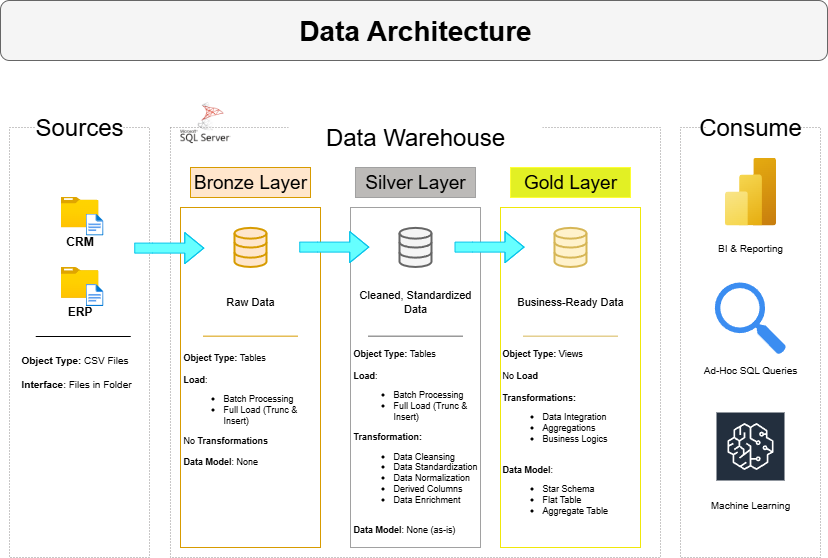

The diagram above was exported from draw.io. Its source (the exported page's mxGraphModel, read from the mxfile embedded in the PNG):
<mxGraphModel dx="1426" dy="743" grid="1" gridSize="10" guides="1" tooltips="1" connect="1" arrows="1" fold="1" page="1" pageScale="1" pageWidth="827" pageHeight="1169" math="0" shadow="0">
  <root>
    <mxCell id="0" />
    <mxCell id="1" parent="0" />
    <mxCell id="Q_yRsUNR09_YNilsrzFc-1" value="" style="rounded=1;whiteSpace=wrap;html=1;fillColor=#f5f5f5;fontColor=#333333;strokeColor=#666666;" vertex="1" parent="1">
      <mxGeometry y="20" width="827" height="60" as="geometry" />
    </mxCell>
    <mxCell id="Nvf8yY46JNlb3xqvv7Vy-1" value="&lt;font&gt;Data Architecture&lt;/font&gt;" style="text;align=center;html=1;verticalAlign=middle;whiteSpace=wrap;rounded=0;fontStyle=1;fontSize=28;" parent="1" vertex="1">
      <mxGeometry x="240" y="20" width="350" height="60" as="geometry" />
    </mxCell>
    <mxCell id="Nvf8yY46JNlb3xqvv7Vy-3" value="" style="rounded=0;whiteSpace=wrap;html=1;dashed=1;dashPattern=1 2;strokeColor=light-dark(#929090, #ededed);fillColor=none;" parent="1" vertex="1">
      <mxGeometry x="9" y="147" width="140" height="430" as="geometry" />
    </mxCell>
    <mxCell id="Nvf8yY46JNlb3xqvv7Vy-4" value="Sources" style="rounded=0;whiteSpace=wrap;html=1;fontSize=24;fillColor=default;strokeColor=none;" parent="1" vertex="1">
      <mxGeometry x="35.25" y="127" width="87.5" height="40" as="geometry" />
    </mxCell>
    <mxCell id="Nvf8yY46JNlb3xqvv7Vy-5" value="" style="rounded=0;whiteSpace=wrap;html=1;dashed=1;dashPattern=1 2;strokeColor=light-dark(#929090, #ededed);fillColor=none;" parent="1" vertex="1">
      <mxGeometry x="169.99" y="147" width="490.01" height="430" as="geometry" />
    </mxCell>
    <mxCell id="Nvf8yY46JNlb3xqvv7Vy-6" value="Data Warehouse" style="rounded=0;whiteSpace=wrap;html=1;fontSize=24;fillColor=default;strokeColor=none;" parent="1" vertex="1">
      <mxGeometry x="288.12" y="137" width="253.75" height="40" as="geometry" />
    </mxCell>
    <mxCell id="Nvf8yY46JNlb3xqvv7Vy-7" value="" style="rounded=0;whiteSpace=wrap;html=1;dashed=1;dashPattern=1 2;strokeColor=light-dark(#929090, #ededed);fillColor=none;" parent="1" vertex="1">
      <mxGeometry x="680" y="147" width="140" height="430" as="geometry" />
    </mxCell>
    <mxCell id="Nvf8yY46JNlb3xqvv7Vy-8" value="Consume" style="rounded=0;whiteSpace=wrap;html=1;fontSize=24;fillColor=default;strokeColor=none;verticalAlign=middle;" parent="1" vertex="1">
      <mxGeometry x="706.25" y="127" width="87.5" height="40" as="geometry" />
    </mxCell>
    <mxCell id="Nvf8yY46JNlb3xqvv7Vy-9" value="Bronze Layer" style="rounded=0;whiteSpace=wrap;html=1;fontSize=19;fillColor=#ffe6cc;strokeColor=#d79b00;verticalAlign=middle;fontStyle=0" parent="1" vertex="1">
      <mxGeometry x="190" y="187" width="120" height="30" as="geometry" />
    </mxCell>
    <mxCell id="Nvf8yY46JNlb3xqvv7Vy-11" value="" style="rounded=0;whiteSpace=wrap;html=1;fontSize=19;fillColor=none;strokeColor=#d79b00;verticalAlign=middle;fontStyle=0" parent="1" vertex="1">
      <mxGeometry x="180" y="227" width="140" height="340" as="geometry" />
    </mxCell>
    <mxCell id="Nvf8yY46JNlb3xqvv7Vy-12" value="Silver Layer" style="rounded=0;whiteSpace=wrap;html=1;fontSize=19;fillColor=light-dark(#bcbab8, #36210a);strokeColor=light-dark(#a1a1a1, #996500);verticalAlign=middle;fontStyle=0" parent="1" vertex="1">
      <mxGeometry x="354.99" y="187" width="120" height="30" as="geometry" />
    </mxCell>
    <mxCell id="Nvf8yY46JNlb3xqvv7Vy-13" value="" style="rounded=0;whiteSpace=wrap;html=1;fontSize=19;fillColor=none;strokeColor=light-dark(#a1a1a1, #996500);verticalAlign=middle;fontStyle=0" parent="1" vertex="1">
      <mxGeometry x="350" y="227" width="130" height="340" as="geometry" />
    </mxCell>
    <mxCell id="Nvf8yY46JNlb3xqvv7Vy-14" value="Gold Layer" style="rounded=0;whiteSpace=wrap;html=1;fontSize=19;fillColor=light-dark(#e2f024, #36210a);strokeColor=#FFFF33;verticalAlign=middle;fontStyle=0" parent="1" vertex="1">
      <mxGeometry x="510" y="187" width="120" height="30" as="geometry" />
    </mxCell>
    <mxCell id="Nvf8yY46JNlb3xqvv7Vy-15" value="" style="rounded=0;whiteSpace=wrap;html=1;fontSize=19;fillColor=none;strokeColor=light-dark(#f0e80a, #996500);verticalAlign=middle;fontStyle=0" parent="1" vertex="1">
      <mxGeometry x="500" y="227" width="140" height="340" as="geometry" />
    </mxCell>
    <mxCell id="Nvf8yY46JNlb3xqvv7Vy-17" value="&lt;b&gt;CRM&lt;/b&gt;" style="image;aspect=fixed;html=1;points=[];align=center;fontSize=12;image=img/lib/azure2/general/Folder_Blank.svg;" parent="1" vertex="1">
      <mxGeometry x="60" y="216" width="38" height="30.84" as="geometry" />
    </mxCell>
    <mxCell id="Nvf8yY46JNlb3xqvv7Vy-18" value="" style="image;aspect=fixed;html=1;points=[];align=center;fontSize=12;image=img/lib/azure2/general/File.svg;" parent="1" vertex="1">
      <mxGeometry x="85.11" y="233" width="17.89" height="22.04" as="geometry" />
    </mxCell>
    <mxCell id="Nvf8yY46JNlb3xqvv7Vy-24" value="&lt;b&gt;ERP&lt;/b&gt;" style="image;aspect=fixed;html=1;points=[];align=center;fontSize=12;image=img/lib/azure2/general/Folder_Blank.svg;" parent="1" vertex="1">
      <mxGeometry x="60" y="286.48" width="38" height="30.84" as="geometry" />
    </mxCell>
    <mxCell id="Nvf8yY46JNlb3xqvv7Vy-25" value="" style="image;aspect=fixed;html=1;points=[];align=center;fontSize=12;image=img/lib/azure2/general/File.svg;" parent="1" vertex="1">
      <mxGeometry x="85.11000000000001" y="303.48" width="17.89" height="22.04" as="geometry" />
    </mxCell>
    <mxCell id="TvhP9luM0iKw34duKMEu-7" value="" style="endArrow=none;html=1;rounded=0;" parent="1" edge="1">
      <mxGeometry width="50" height="50" relative="1" as="geometry">
        <mxPoint x="35.25" y="356" as="sourcePoint" />
        <mxPoint x="130.25" y="356" as="targetPoint" />
      </mxGeometry>
    </mxCell>
    <mxCell id="TvhP9luM0iKw34duKMEu-8" value="&lt;b&gt;Object Type:&lt;/b&gt; CSV Files&lt;div&gt;&lt;br&gt;&lt;div&gt;&lt;b&gt;Interface&lt;/b&gt;: Files in Folder&lt;/div&gt;&lt;/div&gt;" style="text;html=1;align=left;verticalAlign=middle;whiteSpace=wrap;rounded=0;fontSize=10;" parent="1" vertex="1">
      <mxGeometry x="19" y="366" width="130" height="50" as="geometry" />
    </mxCell>
    <mxCell id="TvhP9luM0iKw34duKMEu-9" value="" style="html=1;verticalLabelPosition=bottom;align=center;labelBackgroundColor=#ffffff;verticalAlign=top;strokeWidth=2;strokeColor=#d79b00;shadow=0;dashed=0;shape=mxgraph.ios7.icons.data;fillColor=#ffe6cc;" parent="1" vertex="1">
      <mxGeometry x="234" y="247.38" width="32" height="39.1" as="geometry" />
    </mxCell>
    <mxCell id="TvhP9luM0iKw34duKMEu-10" value="" style="html=1;verticalLabelPosition=bottom;align=center;labelBackgroundColor=#ffffff;verticalAlign=top;strokeWidth=2;strokeColor=#666666;shadow=0;dashed=0;shape=mxgraph.ios7.icons.data;fillColor=#f5f5f5;fontColor=#333333;" parent="1" vertex="1">
      <mxGeometry x="399" y="247.38" width="32" height="39.1" as="geometry" />
    </mxCell>
    <mxCell id="TvhP9luM0iKw34duKMEu-11" value="" style="html=1;verticalLabelPosition=bottom;align=center;labelBackgroundColor=#ffffff;verticalAlign=top;strokeWidth=2;strokeColor=#d6b656;shadow=0;dashed=0;shape=mxgraph.ios7.icons.data;fillColor=#fff2cc;" parent="1" vertex="1">
      <mxGeometry x="554" y="247.38" width="32" height="39.1" as="geometry" />
    </mxCell>
    <mxCell id="TvhP9luM0iKw34duKMEu-15" value="" style="shape=flexArrow;endArrow=classic;html=1;rounded=0;strokeColor=light-dark(#06c4ea, #ededed);fillColor=#66FFFF;" parent="1" edge="1">
      <mxGeometry width="50" height="50" relative="1" as="geometry">
        <mxPoint x="133.75" y="267.6" as="sourcePoint" />
        <mxPoint x="203.75" y="267.6" as="targetPoint" />
        <Array as="points">
          <mxPoint x="151.87" y="267.6" />
        </Array>
      </mxGeometry>
    </mxCell>
    <mxCell id="TvhP9luM0iKw34duKMEu-16" value="" style="shape=flexArrow;endArrow=classic;html=1;rounded=0;strokeColor=light-dark(#06c4ea, #ededed);fillColor=#66FFFF;" parent="1" edge="1">
      <mxGeometry width="50" height="50" relative="1" as="geometry">
        <mxPoint x="298.75" y="266.6" as="sourcePoint" />
        <mxPoint x="368.75" y="266.6" as="targetPoint" />
        <Array as="points">
          <mxPoint x="316.87" y="266.6" />
        </Array>
      </mxGeometry>
    </mxCell>
    <mxCell id="TvhP9luM0iKw34duKMEu-17" value="" style="shape=flexArrow;endArrow=classic;html=1;rounded=0;strokeColor=light-dark(#06c4ea, #ededed);fillColor=#66FFFF;" parent="1" edge="1">
      <mxGeometry width="50" height="50" relative="1" as="geometry">
        <mxPoint x="454" y="266.6" as="sourcePoint" />
        <mxPoint x="524" y="266.6" as="targetPoint" />
        <Array as="points">
          <mxPoint x="472.12" y="266.6" />
        </Array>
      </mxGeometry>
    </mxCell>
    <mxCell id="TvhP9luM0iKw34duKMEu-18" value="Raw Data" style="text;html=1;align=center;verticalAlign=middle;whiteSpace=wrap;rounded=0;fontSize=11;" parent="1" vertex="1">
      <mxGeometry x="220" y="306" width="60" height="30" as="geometry" />
    </mxCell>
    <mxCell id="TvhP9luM0iKw34duKMEu-20" value="Cleaned, Standardized Data" style="text;html=1;align=center;verticalAlign=middle;whiteSpace=wrap;rounded=0;fontSize=11;" parent="1" vertex="1">
      <mxGeometry x="355" y="306" width="120" height="30" as="geometry" />
    </mxCell>
    <mxCell id="TvhP9luM0iKw34duKMEu-21" value="Business-Ready Data" style="text;html=1;align=center;verticalAlign=middle;whiteSpace=wrap;rounded=0;fontSize=11;" parent="1" vertex="1">
      <mxGeometry x="515" y="306" width="110" height="30" as="geometry" />
    </mxCell>
    <mxCell id="TvhP9luM0iKw34duKMEu-22" value="" style="endArrow=none;html=1;rounded=0;fillColor=#ffe6cc;strokeColor=#d79b00;" parent="1" edge="1">
      <mxGeometry width="50" height="50" relative="1" as="geometry">
        <mxPoint x="202.5" y="355.66" as="sourcePoint" />
        <mxPoint x="297.5" y="355.66" as="targetPoint" />
      </mxGeometry>
    </mxCell>
    <mxCell id="TvhP9luM0iKw34duKMEu-23" value="" style="endArrow=none;html=1;rounded=0;fillColor=#f5f5f5;strokeColor=#666666;" parent="1" edge="1">
      <mxGeometry width="50" height="50" relative="1" as="geometry">
        <mxPoint x="367.5" y="355.66" as="sourcePoint" />
        <mxPoint x="462.5" y="355.66" as="targetPoint" />
      </mxGeometry>
    </mxCell>
    <mxCell id="TvhP9luM0iKw34duKMEu-24" value="" style="endArrow=none;html=1;rounded=0;fillColor=#fff2cc;strokeColor=#d6b656;" parent="1" edge="1">
      <mxGeometry width="50" height="50" relative="1" as="geometry">
        <mxPoint x="522.5" y="355.66" as="sourcePoint" />
        <mxPoint x="617.5" y="355.66" as="targetPoint" />
      </mxGeometry>
    </mxCell>
    <mxCell id="TvhP9luM0iKw34duKMEu-25" value="&lt;b&gt;Object Type:&lt;/b&gt; Tables&lt;div&gt;&lt;br&gt;&lt;div&gt;&lt;b&gt;Load&lt;/b&gt;:&amp;nbsp;&lt;/div&gt;&lt;/div&gt;&lt;div&gt;&lt;ul&gt;&lt;li&gt;Batch Processing&lt;/li&gt;&lt;li&gt;Full Load (Trunc &amp;amp; Insert)&lt;/li&gt;&lt;/ul&gt;No &lt;b&gt;Transformations&lt;/b&gt;&lt;/div&gt;&lt;div&gt;&lt;br&gt;&lt;/div&gt;&lt;div&gt;&lt;b&gt;Data Model&lt;/b&gt;: None&lt;/div&gt;" style="text;html=1;align=left;verticalAlign=middle;whiteSpace=wrap;rounded=0;fontSize=9;" parent="1" vertex="1">
      <mxGeometry x="181" y="364" width="140" height="130" as="geometry" />
    </mxCell>
    <mxCell id="TvhP9luM0iKw34duKMEu-26" value="&lt;b&gt;Object Type:&lt;/b&gt; Tables&lt;div&gt;&lt;br&gt;&lt;div&gt;&lt;b&gt;Load&lt;/b&gt;:&amp;nbsp;&lt;/div&gt;&lt;/div&gt;&lt;div&gt;&lt;ul&gt;&lt;li&gt;Batch Processing&lt;/li&gt;&lt;li&gt;Full Load (Trunc &amp;amp; Insert)&lt;/li&gt;&lt;/ul&gt;&lt;b&gt;Transformation:&lt;/b&gt;&lt;/div&gt;&lt;div&gt;&lt;ul&gt;&lt;li&gt;Data Cleansing&lt;/li&gt;&lt;li&gt;Data Standardization&lt;/li&gt;&lt;li&gt;Data Normalization&lt;/li&gt;&lt;li&gt;Derived Columns&lt;/li&gt;&lt;li&gt;Data Enrichment&lt;/li&gt;&lt;/ul&gt;&lt;/div&gt;&lt;div&gt;&lt;br&gt;&lt;/div&gt;&lt;div&gt;&lt;b&gt;Data Model&lt;/b&gt;: None (as-is)&lt;/div&gt;" style="text;html=1;align=left;verticalAlign=middle;whiteSpace=wrap;rounded=0;fontSize=9;" parent="1" vertex="1">
      <mxGeometry x="351" y="364" width="130" height="193" as="geometry" />
    </mxCell>
    <mxCell id="TvhP9luM0iKw34duKMEu-27" value="&lt;b&gt;Object Type:&lt;/b&gt; Views&lt;div&gt;&lt;br&gt;&lt;div&gt;No &lt;b&gt;Load&lt;/b&gt;&lt;/div&gt;&lt;/div&gt;&lt;div&gt;&lt;b&gt;&lt;br&gt;&lt;/b&gt;&lt;/div&gt;&lt;div&gt;&lt;b&gt;Transformations:&lt;/b&gt;&lt;/div&gt;&lt;div&gt;&lt;ul&gt;&lt;li&gt;Data Integration&lt;/li&gt;&lt;li&gt;Aggregations&lt;/li&gt;&lt;li&gt;Business Logics&lt;/li&gt;&lt;/ul&gt;&lt;/div&gt;&lt;div&gt;&lt;br&gt;&lt;/div&gt;&lt;div&gt;&lt;b&gt;Data Model&lt;/b&gt;:&amp;nbsp;&lt;/div&gt;&lt;div&gt;&lt;ul&gt;&lt;li&gt;Star Schema&lt;/li&gt;&lt;li&gt;Flat Table&lt;/li&gt;&lt;li&gt;Aggregate Table&lt;/li&gt;&lt;/ul&gt;&lt;/div&gt;" style="text;html=1;align=left;verticalAlign=middle;whiteSpace=wrap;rounded=0;fontSize=9;" parent="1" vertex="1">
      <mxGeometry x="500" y="364" width="140" height="183" as="geometry" />
    </mxCell>
    <mxCell id="TvhP9luM0iKw34duKMEu-28" value="" style="image;aspect=fixed;html=1;points=[];align=center;fontSize=12;image=img/lib/azure2/analytics/Power_BI_Embedded.svg;" parent="1" vertex="1">
      <mxGeometry x="724.5" y="177" width="51" height="68" as="geometry" />
    </mxCell>
    <mxCell id="TvhP9luM0iKw34duKMEu-30" value="" style="sketch=0;html=1;aspect=fixed;strokeColor=none;shadow=0;fillColor=#3B8DF1;verticalAlign=top;labelPosition=center;verticalLabelPosition=bottom;shape=mxgraph.gcp2.search" parent="1" vertex="1">
      <mxGeometry x="714.36" y="301.99999999999994" width="71.28" height="72" as="geometry" />
    </mxCell>
    <mxCell id="TvhP9luM0iKw34duKMEu-31" value="BI &amp;amp; Reporting" style="text;html=1;align=center;verticalAlign=middle;whiteSpace=wrap;rounded=0;fontSize=10;" parent="1" vertex="1">
      <mxGeometry x="700" y="251.93" width="100" height="30" as="geometry" />
    </mxCell>
    <mxCell id="TvhP9luM0iKw34duKMEu-32" value="Ad-Hoc SQL Queries" style="text;html=1;align=center;verticalAlign=middle;whiteSpace=wrap;rounded=0;fontSize=10;" parent="1" vertex="1">
      <mxGeometry x="700" y="374" width="100" height="30" as="geometry" />
    </mxCell>
    <mxCell id="TvhP9luM0iKw34duKMEu-33" value="" style="sketch=0;outlineConnect=0;fontColor=#232F3E;gradientColor=none;strokeColor=#ffffff;fillColor=#232F3E;dashed=0;verticalLabelPosition=middle;verticalAlign=bottom;align=center;html=1;whiteSpace=wrap;fontSize=10;fontStyle=1;spacing=3;shape=mxgraph.aws4.productIcon;prIcon=mxgraph.aws4.sagemaker;" parent="1" vertex="1">
      <mxGeometry x="715" y="431" width="70" height="60" as="geometry" />
    </mxCell>
    <mxCell id="TvhP9luM0iKw34duKMEu-35" value="Machine Learning" style="text;html=1;align=center;verticalAlign=middle;whiteSpace=wrap;rounded=0;fontSize=10;" parent="1" vertex="1">
      <mxGeometry x="700" y="509" width="100" height="30" as="geometry" />
    </mxCell>
    <mxCell id="TvhP9luM0iKw34duKMEu-36" value="" style="shape=image;verticalLabelPosition=bottom;labelBackgroundColor=default;verticalAlign=top;aspect=fixed;imageAspect=0;image=data:image/png,(base64 omitted: 15176 chars);" parent="1" vertex="1">
      <mxGeometry x="180" y="117" width="50" height="50" as="geometry" />
    </mxCell>
  </root>
</mxGraphModel>